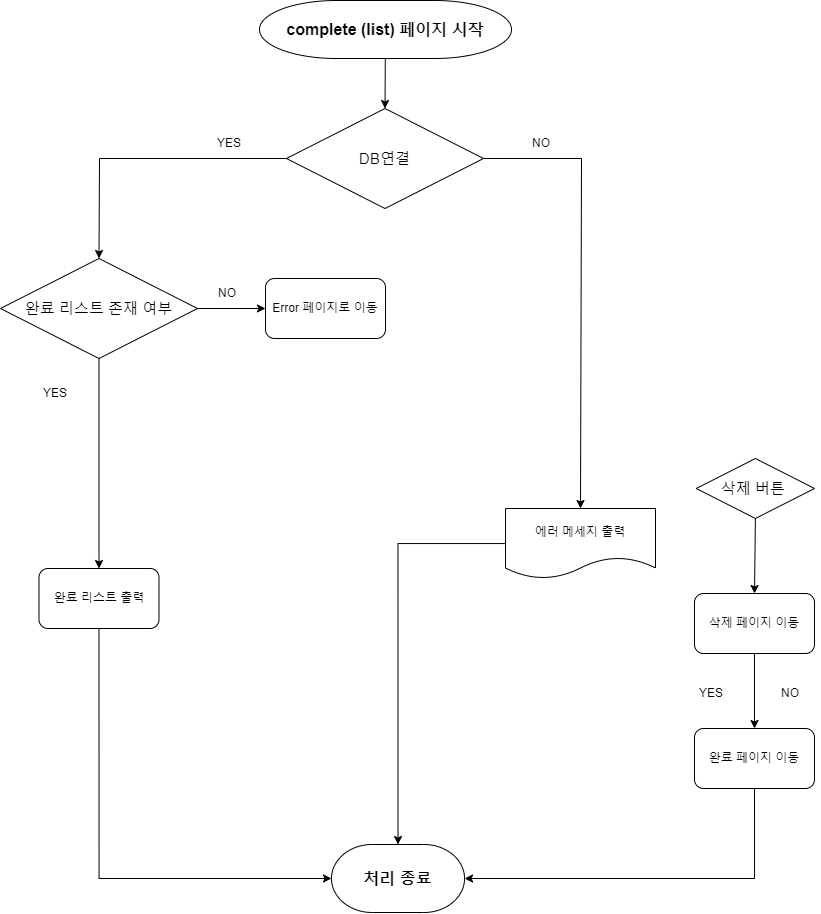

The diagram above was exported from draw.io. Its source (the exported page's mxGraphModel, read from the mxfile embedded in the PNG):
<mxGraphModel dx="1134" dy="936" grid="1" gridSize="10" guides="1" tooltips="1" connect="1" arrows="1" fold="1" page="1" pageScale="1" pageWidth="827" pageHeight="1169" math="0" shadow="0">
  <root>
    <mxCell id="0" />
    <mxCell id="1" parent="0" />
    <mxCell id="34i3rujr3avCaE4LkT_c-1" value="&lt;font style=&quot;font-size: 16px;&quot;&gt;&lt;b&gt;complete (list) 페이지 시작&lt;br&gt;&lt;/b&gt;&lt;/font&gt;" style="strokeWidth=1;html=1;shape=mxgraph.flowchart.terminator;whiteSpace=wrap;" parent="1" vertex="1">
      <mxGeometry x="287.99" y="52" width="252.01" height="58" as="geometry" />
    </mxCell>
    <mxCell id="34i3rujr3avCaE4LkT_c-2" value="" style="endArrow=classic;html=1;rounded=0;entryX=0.5;entryY=0;entryDx=0;entryDy=0;entryPerimeter=0;" parent="1" source="34i3rujr3avCaE4LkT_c-1" target="34i3rujr3avCaE4LkT_c-12" edge="1">
      <mxGeometry width="50" height="50" relative="1" as="geometry">
        <mxPoint x="414" y="130" as="sourcePoint" />
        <mxPoint x="415" y="160" as="targetPoint" />
      </mxGeometry>
    </mxCell>
    <mxCell id="34i3rujr3avCaE4LkT_c-5" value="&lt;span style=&quot;font-size: 15px;&quot;&gt;완료 리스트 존재 여부&lt;/span&gt;" style="strokeWidth=1;html=1;shape=mxgraph.flowchart.decision;whiteSpace=wrap;" parent="1" vertex="1">
      <mxGeometry x="29" y="310" width="197" height="100" as="geometry" />
    </mxCell>
    <mxCell id="34i3rujr3avCaE4LkT_c-7" value="" style="endArrow=classic;html=1;rounded=0;exitX=0.5;exitY=1;exitDx=0;exitDy=0;exitPerimeter=0;entryX=0.5;entryY=0;entryDx=0;entryDy=0;" parent="1" source="34i3rujr3avCaE4LkT_c-5" target="34i3rujr3avCaE4LkT_c-11" edge="1">
      <mxGeometry width="50" height="50" relative="1" as="geometry">
        <mxPoint x="29" y="360" as="sourcePoint" />
        <mxPoint x="127" y="490" as="targetPoint" />
      </mxGeometry>
    </mxCell>
    <mxCell id="34i3rujr3avCaE4LkT_c-6" value="YES" style="text;strokeColor=none;align=center;fillColor=none;html=1;verticalAlign=middle;whiteSpace=wrap;rounded=0;" parent="1" vertex="1">
      <mxGeometry x="54" y="430" width="60" height="30" as="geometry" />
    </mxCell>
    <mxCell id="34i3rujr3avCaE4LkT_c-8" value="NO" style="text;strokeColor=none;align=center;fillColor=none;html=1;verticalAlign=middle;whiteSpace=wrap;rounded=0;" parent="1" vertex="1">
      <mxGeometry x="226" y="330" width="60" height="30" as="geometry" />
    </mxCell>
    <mxCell id="34i3rujr3avCaE4LkT_c-9" value="" style="endArrow=classic;html=1;rounded=0;exitX=1;exitY=0.5;exitDx=0;exitDy=0;exitPerimeter=0;" parent="1" source="34i3rujr3avCaE4LkT_c-5" edge="1">
      <mxGeometry width="50" height="50" relative="1" as="geometry">
        <mxPoint x="39" y="370" as="sourcePoint" />
        <mxPoint x="294" y="360" as="targetPoint" />
      </mxGeometry>
    </mxCell>
    <mxCell id="34i3rujr3avCaE4LkT_c-11" value="완료 리스트 출력" style="rounded=1;whiteSpace=wrap;html=1;" parent="1" vertex="1">
      <mxGeometry x="67.5" y="620" width="120" height="60" as="geometry" />
    </mxCell>
    <mxCell id="34i3rujr3avCaE4LkT_c-12" value="&lt;span style=&quot;font-size: 15px;&quot;&gt;DB연결&lt;/span&gt;" style="strokeWidth=1;html=1;shape=mxgraph.flowchart.decision;whiteSpace=wrap;" parent="1" vertex="1">
      <mxGeometry x="315" y="160" width="197" height="100" as="geometry" />
    </mxCell>
    <mxCell id="34i3rujr3avCaE4LkT_c-13" value="" style="endArrow=classic;html=1;rounded=0;exitX=0;exitY=0.5;exitDx=0;exitDy=0;exitPerimeter=0;entryX=0.5;entryY=0;entryDx=0;entryDy=0;entryPerimeter=0;" parent="1" source="34i3rujr3avCaE4LkT_c-12" target="34i3rujr3avCaE4LkT_c-5" edge="1">
      <mxGeometry width="50" height="50" relative="1" as="geometry">
        <mxPoint x="400" y="390" as="sourcePoint" />
        <mxPoint x="200" y="290" as="targetPoint" />
        <Array as="points">
          <mxPoint x="128" y="210" />
        </Array>
      </mxGeometry>
    </mxCell>
    <mxCell id="34i3rujr3avCaE4LkT_c-14" value="" style="endArrow=classic;html=1;rounded=0;exitX=1;exitY=0.5;exitDx=0;exitDy=0;exitPerimeter=0;entryX=0.5;entryY=0;entryDx=0;entryDy=0;" parent="1" source="34i3rujr3avCaE4LkT_c-12" target="34i3rujr3avCaE4LkT_c-18" edge="1">
      <mxGeometry width="50" height="50" relative="1" as="geometry">
        <mxPoint x="325" y="220" as="sourcePoint" />
        <mxPoint x="610" y="290" as="targetPoint" />
        <Array as="points">
          <mxPoint x="610" y="210" />
        </Array>
      </mxGeometry>
    </mxCell>
    <mxCell id="34i3rujr3avCaE4LkT_c-15" value="YES" style="text;strokeColor=none;align=center;fillColor=none;html=1;verticalAlign=middle;whiteSpace=wrap;rounded=0;" parent="1" vertex="1">
      <mxGeometry x="227.99" y="180" width="60" height="30" as="geometry" />
    </mxCell>
    <mxCell id="34i3rujr3avCaE4LkT_c-16" value="NO" style="text;strokeColor=none;align=center;fillColor=none;html=1;verticalAlign=middle;whiteSpace=wrap;rounded=0;" parent="1" vertex="1">
      <mxGeometry x="540" y="180" width="60" height="30" as="geometry" />
    </mxCell>
    <mxCell id="34i3rujr3avCaE4LkT_c-18" value="에러 메세지 출력" style="shape=document;whiteSpace=wrap;html=1;boundedLbl=1;" parent="1" vertex="1">
      <mxGeometry x="534" y="560" width="150" height="70" as="geometry" />
    </mxCell>
    <mxCell id="34i3rujr3avCaE4LkT_c-19" value="Error 페이지로 이동" style="rounded=1;whiteSpace=wrap;html=1;" parent="1" vertex="1">
      <mxGeometry x="294" y="330" width="120" height="60" as="geometry" />
    </mxCell>
    <mxCell id="34i3rujr3avCaE4LkT_c-20" value="&lt;font style=&quot;font-size: 16px;&quot;&gt;&lt;b&gt;처리 종료&lt;/b&gt;&lt;/font&gt;" style="strokeWidth=1;html=1;shape=mxgraph.flowchart.terminator;whiteSpace=wrap;" parent="1" vertex="1">
      <mxGeometry x="360" y="896" width="133.04" height="68" as="geometry" />
    </mxCell>
    <mxCell id="34i3rujr3avCaE4LkT_c-25" value="&lt;span style=&quot;font-size: 15px;&quot;&gt;삭제 버튼&amp;nbsp;&lt;/span&gt;" style="strokeWidth=1;html=1;shape=mxgraph.flowchart.decision;whiteSpace=wrap;" parent="1" vertex="1">
      <mxGeometry x="724.8" y="510" width="118.2" height="60" as="geometry" />
    </mxCell>
    <mxCell id="34i3rujr3avCaE4LkT_c-28" value="NO" style="text;strokeColor=none;align=center;fillColor=none;html=1;verticalAlign=middle;whiteSpace=wrap;rounded=0;" parent="1" vertex="1">
      <mxGeometry x="788.8" y="730" width="60" height="30" as="geometry" />
    </mxCell>
    <mxCell id="QsNzVqHrvovYc8t7pgvM-4" style="edgeStyle=orthogonalEdgeStyle;rounded=0;orthogonalLoop=1;jettySize=auto;html=1;exitX=0.5;exitY=1;exitDx=0;exitDy=0;entryX=0.5;entryY=0;entryDx=0;entryDy=0;" edge="1" parent="1" source="34i3rujr3avCaE4LkT_c-29" target="34i3rujr3avCaE4LkT_c-36">
      <mxGeometry relative="1" as="geometry" />
    </mxCell>
    <mxCell id="34i3rujr3avCaE4LkT_c-29" value="삭제 페이지 이동" style="rounded=1;whiteSpace=wrap;html=1;" parent="1" vertex="1">
      <mxGeometry x="723" y="645" width="120" height="60" as="geometry" />
    </mxCell>
    <mxCell id="34i3rujr3avCaE4LkT_c-32" value="" style="endArrow=classic;html=1;rounded=0;exitX=0.5;exitY=1;exitDx=0;exitDy=0;entryX=0.5;entryY=0;entryDx=0;entryDy=0;exitPerimeter=0;" parent="1" source="34i3rujr3avCaE4LkT_c-25" target="34i3rujr3avCaE4LkT_c-29" edge="1">
      <mxGeometry width="50" height="50" relative="1" as="geometry">
        <mxPoint x="602.8" y="440" as="sourcePoint" />
        <mxPoint x="602.8" y="520" as="targetPoint" />
      </mxGeometry>
    </mxCell>
    <mxCell id="34i3rujr3avCaE4LkT_c-36" value="완료 페이지 이동" style="rounded=1;whiteSpace=wrap;html=1;" parent="1" vertex="1">
      <mxGeometry x="723" y="780" width="120" height="60" as="geometry" />
    </mxCell>
    <mxCell id="34i3rujr3avCaE4LkT_c-41" value="YES" style="text;strokeColor=none;align=center;fillColor=none;html=1;verticalAlign=middle;whiteSpace=wrap;rounded=0;" parent="1" vertex="1">
      <mxGeometry x="710" y="730" width="60" height="30" as="geometry" />
    </mxCell>
    <mxCell id="QsNzVqHrvovYc8t7pgvM-2" style="edgeStyle=orthogonalEdgeStyle;rounded=0;orthogonalLoop=1;jettySize=auto;html=1;exitX=0.5;exitY=1;exitDx=0;exitDy=0;entryX=0;entryY=0.5;entryDx=0;entryDy=0;entryPerimeter=0;" edge="1" parent="1" source="34i3rujr3avCaE4LkT_c-11" target="34i3rujr3avCaE4LkT_c-20">
      <mxGeometry relative="1" as="geometry" />
    </mxCell>
    <mxCell id="QsNzVqHrvovYc8t7pgvM-8" style="edgeStyle=orthogonalEdgeStyle;rounded=0;orthogonalLoop=1;jettySize=auto;html=1;entryX=0.5;entryY=0;entryDx=0;entryDy=0;entryPerimeter=0;" edge="1" parent="1" source="34i3rujr3avCaE4LkT_c-18" target="34i3rujr3avCaE4LkT_c-20">
      <mxGeometry relative="1" as="geometry" />
    </mxCell>
    <mxCell id="QsNzVqHrvovYc8t7pgvM-9" style="edgeStyle=orthogonalEdgeStyle;rounded=0;orthogonalLoop=1;jettySize=auto;html=1;exitX=0.5;exitY=1;exitDx=0;exitDy=0;entryX=1;entryY=0.5;entryDx=0;entryDy=0;entryPerimeter=0;" edge="1" parent="1" source="34i3rujr3avCaE4LkT_c-36" target="34i3rujr3avCaE4LkT_c-20">
      <mxGeometry relative="1" as="geometry" />
    </mxCell>
  </root>
</mxGraphModel>